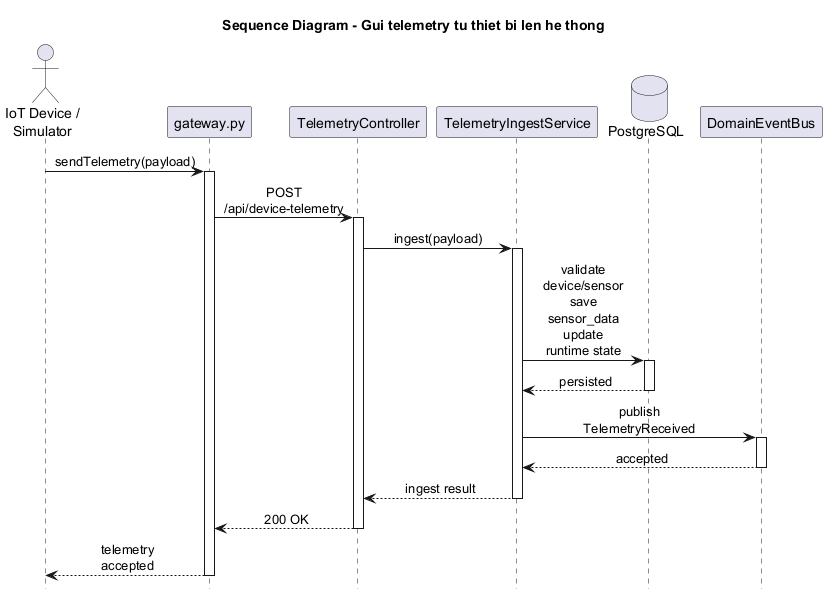

The diagram above was rendered by PlantUML. Its source (embedded in the PNG):
@startuml
title Sequence Diagram - Gui telemetry tu thiet bi len he thong

skinparam sequenceMessageAlign center
skinparam maxMessageSize 80
skinparam shadowing false
hide footbox

actor "IoT Device /\nSimulator" as Device
participant "gateway.py" as Gateway
participant "TelemetryController" as Controller
participant "TelemetryIngestService" as IngestService
database "PostgreSQL" as DB
participant "DomainEventBus" as EventBus

Device -> Gateway : sendTelemetry(payload)
activate Gateway

Gateway -> Controller : POST /api/device-telemetry
activate Controller

Controller -> IngestService : ingest(payload)
activate IngestService

IngestService -> DB : validate device/sensor\nsave sensor_data\nupdate runtime state
activate DB
DB --> IngestService : persisted
deactivate DB

IngestService -> EventBus : publish TelemetryReceived
activate EventBus
EventBus --> IngestService : accepted
deactivate EventBus

IngestService --> Controller : ingest result
deactivate IngestService

Controller --> Gateway : 200 OK
deactivate Controller

Gateway --> Device : telemetry accepted
deactivate Gateway

@enduml